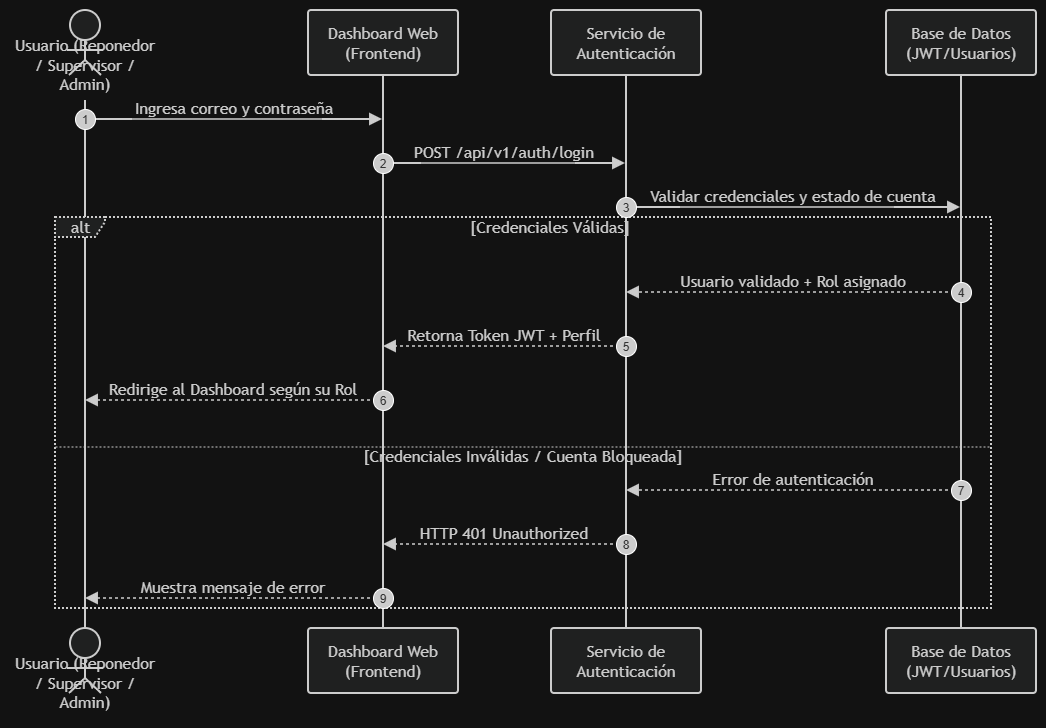

The diagram above was exported from draw.io. Its source (the exported page's mxGraphModel, read from the mxfile embedded in the PNG):
<mxGraphModel dx="1414" dy="749" grid="1" gridSize="10" guides="1" tooltips="1" connect="1" arrows="1" fold="1" page="1" pageScale="1" pageWidth="827" pageHeight="1169" math="0" shadow="0">
  <root>
    <mxCell id="0" />
    <mxCell id="1" parent="0" />
    <UserObject label="" mermaidData="{&#10;  &quot;data&quot;: &quot;sequenceDiagram\nautonumber\nactor U as Usuario (Reponedor / Supervisor / Admin)\nparticipant UI as Dashboard Web (Frontend)\nparticipant Auth as Servicio de Autenticación\nparticipant DB as Base de Datos (JWT/Usuarios)\nU-&gt;&gt;UI: Ingresa correo y contraseña\nUI-&gt;&gt;Auth: POST /api/v1/auth/login\nAuth-&gt;&gt;DB: Validar credenciales y estado de cuenta\nalt Credenciales Válidas\nDB--&gt;&gt;Auth: Usuario validado + Rol asignado\nAuth--&gt;&gt;UI: Retorna Token JWT + Perfil\nUI--&gt;&gt;U: Redirige al Dashboard según su Rol\nelse Credenciales Inválidas / Cuenta Bloqueada\nDB--&gt;&gt;Auth: Error de autenticación\nAuth--&gt;&gt;UI: HTTP 401 Unauthorized\nUI--&gt;&gt;U: Muestra mensaje de error\nend&quot;,&#10;  &quot;config&quot;: null&#10;}" id="5QRCqzVUs_TEG0s6WP0H-1">
      <mxCell connectable="0" parent="1" style="group;transparentBounds=1;editIcon=1;lockedGroup=0;groupPadding=10;" vertex="1">
        <mxGeometry as="geometry" />
      </mxCell>
    </UserObject>
    <UserObject label="Usuario (Reponedor / Supervisor / Admin)" mermaidId="n:U" mermaidBaseStyle="html=1;shape=umlLifeline;perimeter=lifelinePerimeter;whiteSpace=wrap;container=1;dropTarget=0;collapsible=0;recursiveResize=0;outlineConnect=0;portConstraint=eastwest;newEdgeStyle={&quot;edgeStyle&quot;:&quot;elbowEdgeStyle&quot;,&quot;elbow&quot;:&quot;vertical&quot;,&quot;curved&quot;:0,&quot;rounded&quot;:0};lifelineDashed=0;strokeWidth=2;rounded=1;absoluteArcSize=1;arcSize=6;lifelineColor=light-dark(#9370DB,#cccccc);participant=seqActorStick;verticalAlign=bottom;align=center;spacingBottom=4;size=90;lifelineMirror=1;fillColor=light-dark(#ECECFF,#1f2020);strokeColor=light-dark(#9370DB,#cccccc);fontColor=light-dark(#333333,#cccccc);fontFamily=Trebuchet MS,Verdana,Arial,sans-serif;fontSize=16;" mermaidBaseValue="Usuario (Reponedor / Supervisor / Admin)" id="5QRCqzVUs_TEG0s6WP0H-2">
      <mxCell parent="5QRCqzVUs_TEG0s6WP0H-1" style="html=1;shape=umlLifeline;perimeter=lifelinePerimeter;whiteSpace=wrap;container=1;dropTarget=0;collapsible=0;recursiveResize=0;outlineConnect=0;portConstraint=eastwest;newEdgeStyle={&quot;edgeStyle&quot;:&quot;elbowEdgeStyle&quot;,&quot;elbow&quot;:&quot;vertical&quot;,&quot;curved&quot;:0,&quot;rounded&quot;:0};lifelineDashed=0;strokeWidth=2;rounded=1;absoluteArcSize=1;arcSize=6;lifelineColor=light-dark(#9370DB,#cccccc);participant=seqActorStick;verticalAlign=bottom;align=center;spacingBottom=4;size=90;lifelineMirror=1;fillColor=light-dark(#ECECFF,#1f2020);strokeColor=light-dark(#9370DB,#cccccc);fontColor=light-dark(#333333,#cccccc);fontFamily=Trebuchet MS,Verdana,Arial,sans-serif;fontSize=16;" vertex="1">
        <mxGeometry height="708" width="150" x="30" y="30" as="geometry" />
      </mxCell>
    </UserObject>
    <UserObject label="Dashboard Web (Frontend)" mermaidId="n:UI" mermaidBaseStyle="html=1;shape=umlLifeline;perimeter=lifelinePerimeter;whiteSpace=wrap;container=1;dropTarget=0;collapsible=0;recursiveResize=0;outlineConnect=0;portConstraint=eastwest;newEdgeStyle={&quot;edgeStyle&quot;:&quot;elbowEdgeStyle&quot;,&quot;elbow&quot;:&quot;vertical&quot;,&quot;curved&quot;:0,&quot;rounded&quot;:0};lifelineDashed=0;strokeWidth=2;rounded=1;absoluteArcSize=1;arcSize=6;lifelineColor=light-dark(#9370DB,#cccccc);size=65;lifelineMirror=1;fillColor=light-dark(#ECECFF,#1f2020);strokeColor=light-dark(#9370DB,#cccccc);fontColor=light-dark(#333333,#cccccc);fontFamily=Trebuchet MS,Verdana,Arial,sans-serif;fontSize=16;" mermaidBaseValue="Dashboard Web (Frontend)" id="5QRCqzVUs_TEG0s6WP0H-3">
      <mxCell parent="5QRCqzVUs_TEG0s6WP0H-1" style="html=1;shape=umlLifeline;perimeter=lifelinePerimeter;whiteSpace=wrap;container=1;dropTarget=0;collapsible=0;recursiveResize=0;outlineConnect=0;portConstraint=eastwest;newEdgeStyle={&quot;edgeStyle&quot;:&quot;elbowEdgeStyle&quot;,&quot;elbow&quot;:&quot;vertical&quot;,&quot;curved&quot;:0,&quot;rounded&quot;:0};lifelineDashed=0;strokeWidth=2;rounded=1;absoluteArcSize=1;arcSize=6;lifelineColor=light-dark(#9370DB,#cccccc);size=65;lifelineMirror=1;fillColor=light-dark(#ECECFF,#1f2020);strokeColor=light-dark(#9370DB,#cccccc);fontColor=light-dark(#333333,#cccccc);fontFamily=Trebuchet MS,Verdana,Arial,sans-serif;fontSize=16;" vertex="1">
        <mxGeometry height="683" width="150" x="328" y="30" as="geometry" />
      </mxCell>
    </UserObject>
    <UserObject label="Servicio de Autenticación" mermaidId="n:Auth" mermaidBaseStyle="html=1;shape=umlLifeline;perimeter=lifelinePerimeter;whiteSpace=wrap;container=1;dropTarget=0;collapsible=0;recursiveResize=0;outlineConnect=0;portConstraint=eastwest;newEdgeStyle={&quot;edgeStyle&quot;:&quot;elbowEdgeStyle&quot;,&quot;elbow&quot;:&quot;vertical&quot;,&quot;curved&quot;:0,&quot;rounded&quot;:0};lifelineDashed=0;strokeWidth=2;rounded=1;absoluteArcSize=1;arcSize=6;lifelineColor=light-dark(#9370DB,#cccccc);size=65;lifelineMirror=1;fillColor=light-dark(#ECECFF,#1f2020);strokeColor=light-dark(#9370DB,#cccccc);fontColor=light-dark(#333333,#cccccc);fontFamily=Trebuchet MS,Verdana,Arial,sans-serif;fontSize=16;" mermaidBaseValue="Servicio de Autenticación" id="5QRCqzVUs_TEG0s6WP0H-4">
      <mxCell parent="5QRCqzVUs_TEG0s6WP0H-1" style="html=1;shape=umlLifeline;perimeter=lifelinePerimeter;whiteSpace=wrap;container=1;dropTarget=0;collapsible=0;recursiveResize=0;outlineConnect=0;portConstraint=eastwest;newEdgeStyle={&quot;edgeStyle&quot;:&quot;elbowEdgeStyle&quot;,&quot;elbow&quot;:&quot;vertical&quot;,&quot;curved&quot;:0,&quot;rounded&quot;:0};lifelineDashed=0;strokeWidth=2;rounded=1;absoluteArcSize=1;arcSize=6;lifelineColor=light-dark(#9370DB,#cccccc);size=65;lifelineMirror=1;fillColor=light-dark(#ECECFF,#1f2020);strokeColor=light-dark(#9370DB,#cccccc);fontColor=light-dark(#333333,#cccccc);fontFamily=Trebuchet MS,Verdana,Arial,sans-serif;fontSize=16;" vertex="1">
        <mxGeometry height="683" width="150" x="571" y="30" as="geometry" />
      </mxCell>
    </UserObject>
    <UserObject label="Base de Datos (JWT/Usuarios)" mermaidId="n:DB" mermaidBaseStyle="html=1;shape=umlLifeline;perimeter=lifelinePerimeter;whiteSpace=wrap;container=1;dropTarget=0;collapsible=0;recursiveResize=0;outlineConnect=0;portConstraint=eastwest;newEdgeStyle={&quot;edgeStyle&quot;:&quot;elbowEdgeStyle&quot;,&quot;elbow&quot;:&quot;vertical&quot;,&quot;curved&quot;:0,&quot;rounded&quot;:0};lifelineDashed=0;strokeWidth=2;rounded=1;absoluteArcSize=1;arcSize=6;lifelineColor=light-dark(#9370DB,#cccccc);size=65;lifelineMirror=1;fillColor=light-dark(#ECECFF,#1f2020);strokeColor=light-dark(#9370DB,#cccccc);fontColor=light-dark(#333333,#cccccc);fontFamily=Trebuchet MS,Verdana,Arial,sans-serif;fontSize=16;" mermaidBaseValue="Base de Datos (JWT/Usuarios)" id="5QRCqzVUs_TEG0s6WP0H-5">
      <mxCell parent="5QRCqzVUs_TEG0s6WP0H-1" style="html=1;shape=umlLifeline;perimeter=lifelinePerimeter;whiteSpace=wrap;container=1;dropTarget=0;collapsible=0;recursiveResize=0;outlineConnect=0;portConstraint=eastwest;newEdgeStyle={&quot;edgeStyle&quot;:&quot;elbowEdgeStyle&quot;,&quot;elbow&quot;:&quot;vertical&quot;,&quot;curved&quot;:0,&quot;rounded&quot;:0};lifelineDashed=0;strokeWidth=2;rounded=1;absoluteArcSize=1;arcSize=6;lifelineColor=light-dark(#9370DB,#cccccc);size=65;lifelineMirror=1;fillColor=light-dark(#ECECFF,#1f2020);strokeColor=light-dark(#9370DB,#cccccc);fontColor=light-dark(#333333,#cccccc);fontFamily=Trebuchet MS,Verdana,Arial,sans-serif;fontSize=16;" vertex="1">
        <mxGeometry height="683" width="150" x="906" y="30" as="geometry" />
      </mxCell>
    </UserObject>
    <UserObject label="alt" mermaidId="n:f0" mermaidBaseStyle="html=1;shape=umlFrame;dashed=1;fixDash=1;dashPattern=2 2;strokeWidth=2;pointerEvents=0;dropTarget=0;fillColor=light-dark(#ECECFF,#1f2020);strokeColor=light-dark(#9370DB,#cccccc);fontSize=16;align=center;verticalAlign=middle;fontFamily=Trebuchet MS,Verdana,Arial,sans-serif;fontColor=light-dark(#333333,#cccccc);height=20;width=50;" mermaidBaseValue="alt" id="5QRCqzVUs_TEG0s6WP0H-6">
      <mxCell parent="5QRCqzVUs_TEG0s6WP0H-1" style="html=1;shape=umlFrame;dashed=1;fixDash=1;dashPattern=2 2;strokeWidth=2;pointerEvents=0;dropTarget=0;fillColor=light-dark(#ECECFF,#1f2020);strokeColor=light-dark(#9370DB,#cccccc);fontSize=16;align=center;verticalAlign=middle;fontFamily=Trebuchet MS,Verdana,Arial,sans-serif;fontColor=light-dark(#333333,#cccccc);height=20;width=50;" vertex="1">
        <mxGeometry height="391" width="936" x="75" y="237" as="geometry" />
      </mxCell>
    </UserObject>
    <mxCell id="5QRCqzVUs_TEG0s6WP0H-7" parent="5QRCqzVUs_TEG0s6WP0H-6" style="text;strokeColor=none;fillColor=none;align=center;verticalAlign=middle;whiteSpace=wrap;fontSize=16;fontFamily=Trebuchet MS,Verdana,Arial,sans-serif;fontColor=light-dark(#333333,#cccccc);" value="[Credenciales Válidas]" vertex="1">
      <mxGeometry height="16" width="882" x="54" y="2" as="geometry" />
    </mxCell>
    <mxCell id="5QRCqzVUs_TEG0s6WP0H-8" parent="5QRCqzVUs_TEG0s6WP0H-6" style="shape=line;dashed=1;fixDash=1;dashPattern=2 2;strokeColor=light-dark(#9370DB,#cccccc);" vertex="1">
      <mxGeometry height="1" width="936" y="229" as="geometry" />
    </mxCell>
    <mxCell id="5QRCqzVUs_TEG0s6WP0H-9" parent="5QRCqzVUs_TEG0s6WP0H-6" style="text;strokeColor=none;fillColor=none;align=center;verticalAlign=middle;whiteSpace=wrap;fontSize=16;fontFamily=Trebuchet MS,Verdana,Arial,sans-serif;fontColor=light-dark(#333333,#cccccc);" value="[Credenciales Inválidas / Cuenta Bloqueada]" vertex="1">
      <mxGeometry height="16" width="936" y="231" as="geometry" />
    </mxCell>
    <UserObject label="Ingresa correo y contraseña" mermaidId="e:U-&gt;UI#0" mermaidBaseStyle="endArrow=block;endSize=9;verticalAlign=bottom;edgeStyle=elbowEdgeStyle;elbow=vertical;curved=0;rounded=0;fontSize=16;labelBackgroundColor=none;strokeWidth=1.5;strokeColor=light-dark(#333333,#cccccc);fontColor=light-dark(#333333,#cccccc);fontFamily=Trebuchet MS,Verdana,Arial,sans-serif;" mermaidBaseValue="Ingresa correo y contraseña" id="5QRCqzVUs_TEG0s6WP0H-10">
      <mxCell edge="1" parent="5QRCqzVUs_TEG0s6WP0H-1" source="5QRCqzVUs_TEG0s6WP0H-2" style="endArrow=block;endSize=9;verticalAlign=bottom;edgeStyle=elbowEdgeStyle;elbow=vertical;curved=0;rounded=0;fontSize=16;labelBackgroundColor=none;strokeWidth=1.5;strokeColor=light-dark(#333333,#cccccc);fontColor=light-dark(#333333,#cccccc);fontFamily=Trebuchet MS,Verdana,Arial,sans-serif;" target="5QRCqzVUs_TEG0s6WP0H-3">
        <mxGeometry relative="1" as="geometry">
          <Array as="points">
            <mxPoint x="254" y="139" />
          </Array>
          <mxPoint x="105" y="139" as="sourcePoint" />
          <mxPoint x="403" y="139" as="targetPoint" />
        </mxGeometry>
      </mxCell>
    </UserObject>
    <mxCell id="5QRCqzVUs_TEG0s6WP0H-11" parent="5QRCqzVUs_TEG0s6WP0H-1" style="ellipse;aspect=fixed;fillColor=light-dark(#333333,#cccccc);align=center;verticalAlign=middle;fontColor=light-dark(#FFFFFF,#333333);fontSize=12;" value="1" vertex="1">
      <mxGeometry height="20" width="20" x="95" y="129" as="geometry" />
    </mxCell>
    <UserObject label="POST /api/v1/auth/login" mermaidId="e:UI-&gt;Auth#0" mermaidBaseStyle="endArrow=block;endSize=9;verticalAlign=bottom;edgeStyle=elbowEdgeStyle;elbow=vertical;curved=0;rounded=0;fontSize=16;labelBackgroundColor=none;strokeWidth=1.5;strokeColor=light-dark(#333333,#cccccc);fontColor=light-dark(#333333,#cccccc);fontFamily=Trebuchet MS,Verdana,Arial,sans-serif;" mermaidBaseValue="POST /api/v1/auth/login" id="5QRCqzVUs_TEG0s6WP0H-12">
      <mxCell edge="1" parent="5QRCqzVUs_TEG0s6WP0H-1" source="5QRCqzVUs_TEG0s6WP0H-3" style="endArrow=block;endSize=9;verticalAlign=bottom;edgeStyle=elbowEdgeStyle;elbow=vertical;curved=0;rounded=0;fontSize=16;labelBackgroundColor=none;strokeWidth=1.5;strokeColor=light-dark(#333333,#cccccc);fontColor=light-dark(#333333,#cccccc);fontFamily=Trebuchet MS,Verdana,Arial,sans-serif;" target="5QRCqzVUs_TEG0s6WP0H-4">
        <mxGeometry relative="1" as="geometry">
          <Array as="points">
            <mxPoint x="525" y="183" />
          </Array>
          <mxPoint x="403" y="183" as="sourcePoint" />
          <mxPoint x="646" y="183" as="targetPoint" />
        </mxGeometry>
      </mxCell>
    </UserObject>
    <mxCell id="5QRCqzVUs_TEG0s6WP0H-13" parent="5QRCqzVUs_TEG0s6WP0H-1" style="ellipse;aspect=fixed;fillColor=light-dark(#333333,#cccccc);align=center;verticalAlign=middle;fontColor=light-dark(#FFFFFF,#333333);fontSize=12;" value="2" vertex="1">
      <mxGeometry height="20" width="20" x="393" y="173" as="geometry" />
    </mxCell>
    <UserObject label="Validar credenciales y estado de cuenta" mermaidId="e:Auth-&gt;DB#0" mermaidBaseStyle="endArrow=block;endSize=9;verticalAlign=bottom;edgeStyle=elbowEdgeStyle;elbow=vertical;curved=0;rounded=0;fontSize=16;labelBackgroundColor=none;strokeWidth=1.5;strokeColor=light-dark(#333333,#cccccc);fontColor=light-dark(#333333,#cccccc);fontFamily=Trebuchet MS,Verdana,Arial,sans-serif;" mermaidBaseValue="Validar credenciales y estado de cuenta" id="5QRCqzVUs_TEG0s6WP0H-14">
      <mxCell edge="1" parent="5QRCqzVUs_TEG0s6WP0H-1" source="5QRCqzVUs_TEG0s6WP0H-4" style="endArrow=block;endSize=9;verticalAlign=bottom;edgeStyle=elbowEdgeStyle;elbow=vertical;curved=0;rounded=0;fontSize=16;labelBackgroundColor=none;strokeWidth=1.5;strokeColor=light-dark(#333333,#cccccc);fontColor=light-dark(#333333,#cccccc);fontFamily=Trebuchet MS,Verdana,Arial,sans-serif;" target="5QRCqzVUs_TEG0s6WP0H-5">
        <mxGeometry relative="1" as="geometry">
          <Array as="points">
            <mxPoint x="814" y="227" />
          </Array>
          <mxPoint x="646" y="227" as="sourcePoint" />
          <mxPoint x="981" y="227" as="targetPoint" />
        </mxGeometry>
      </mxCell>
    </UserObject>
    <mxCell id="5QRCqzVUs_TEG0s6WP0H-15" parent="5QRCqzVUs_TEG0s6WP0H-1" style="ellipse;aspect=fixed;fillColor=light-dark(#333333,#cccccc);align=center;verticalAlign=middle;fontColor=light-dark(#FFFFFF,#333333);fontSize=12;" value="3" vertex="1">
      <mxGeometry height="20" width="20" x="636" y="217" as="geometry" />
    </mxCell>
    <UserObject label="Usuario validado + Rol asignado" mermaidId="e:DB-&gt;Auth#0" mermaidBaseStyle="dashed=1;fixDash=1;dashPattern=3 3;endArrow=block;endSize=9;verticalAlign=bottom;edgeStyle=elbowEdgeStyle;elbow=vertical;curved=0;rounded=0;fontSize=16;labelBackgroundColor=none;strokeWidth=1.5;strokeColor=light-dark(#333333,#cccccc);fontColor=light-dark(#333333,#cccccc);fontFamily=Trebuchet MS,Verdana,Arial,sans-serif;" mermaidBaseValue="Usuario validado + Rol asignado" id="5QRCqzVUs_TEG0s6WP0H-16">
      <mxCell edge="1" parent="5QRCqzVUs_TEG0s6WP0H-1" source="5QRCqzVUs_TEG0s6WP0H-5" style="dashed=1;fixDash=1;dashPattern=3 3;endArrow=block;endSize=9;verticalAlign=bottom;edgeStyle=elbowEdgeStyle;elbow=vertical;curved=0;rounded=0;fontSize=16;labelBackgroundColor=none;strokeWidth=1.5;strokeColor=light-dark(#333333,#cccccc);fontColor=light-dark(#333333,#cccccc);fontFamily=Trebuchet MS,Verdana,Arial,sans-serif;" target="5QRCqzVUs_TEG0s6WP0H-4">
        <mxGeometry relative="1" as="geometry">
          <Array as="points">
            <mxPoint x="814" y="312" />
          </Array>
          <mxPoint x="981" y="312" as="sourcePoint" />
          <mxPoint x="646" y="312" as="targetPoint" />
        </mxGeometry>
      </mxCell>
    </UserObject>
    <mxCell id="5QRCqzVUs_TEG0s6WP0H-17" parent="5QRCqzVUs_TEG0s6WP0H-1" style="ellipse;aspect=fixed;fillColor=light-dark(#333333,#cccccc);align=center;verticalAlign=middle;fontColor=light-dark(#FFFFFF,#333333);fontSize=12;" value="4" vertex="1">
      <mxGeometry height="20" width="20" x="971" y="302" as="geometry" />
    </mxCell>
    <UserObject label="Retorna Token JWT + Perfil" mermaidId="e:Auth-&gt;UI#0" mermaidBaseStyle="dashed=1;fixDash=1;dashPattern=3 3;endArrow=block;endSize=9;verticalAlign=bottom;edgeStyle=elbowEdgeStyle;elbow=vertical;curved=0;rounded=0;fontSize=16;labelBackgroundColor=none;strokeWidth=1.5;strokeColor=light-dark(#333333,#cccccc);fontColor=light-dark(#333333,#cccccc);fontFamily=Trebuchet MS,Verdana,Arial,sans-serif;" mermaidBaseValue="Retorna Token JWT + Perfil" id="5QRCqzVUs_TEG0s6WP0H-18">
      <mxCell edge="1" parent="5QRCqzVUs_TEG0s6WP0H-1" source="5QRCqzVUs_TEG0s6WP0H-4" style="dashed=1;fixDash=1;dashPattern=3 3;endArrow=block;endSize=9;verticalAlign=bottom;edgeStyle=elbowEdgeStyle;elbow=vertical;curved=0;rounded=0;fontSize=16;labelBackgroundColor=none;strokeWidth=1.5;strokeColor=light-dark(#333333,#cccccc);fontColor=light-dark(#333333,#cccccc);fontFamily=Trebuchet MS,Verdana,Arial,sans-serif;" target="5QRCqzVUs_TEG0s6WP0H-3">
        <mxGeometry relative="1" as="geometry">
          <Array as="points">
            <mxPoint x="525" y="366" />
          </Array>
          <mxPoint x="646" y="366" as="sourcePoint" />
          <mxPoint x="403" y="366" as="targetPoint" />
        </mxGeometry>
      </mxCell>
    </UserObject>
    <mxCell id="5QRCqzVUs_TEG0s6WP0H-19" parent="5QRCqzVUs_TEG0s6WP0H-1" style="ellipse;aspect=fixed;fillColor=light-dark(#333333,#cccccc);align=center;verticalAlign=middle;fontColor=light-dark(#FFFFFF,#333333);fontSize=12;" value="5" vertex="1">
      <mxGeometry height="20" width="20" x="636" y="356" as="geometry" />
    </mxCell>
    <UserObject label="Redirige al Dashboard según su Rol" mermaidId="e:UI-&gt;U#0" mermaidBaseStyle="dashed=1;fixDash=1;dashPattern=3 3;endArrow=block;endSize=9;verticalAlign=bottom;edgeStyle=elbowEdgeStyle;elbow=vertical;curved=0;rounded=0;fontSize=16;labelBackgroundColor=none;strokeWidth=1.5;strokeColor=light-dark(#333333,#cccccc);fontColor=light-dark(#333333,#cccccc);fontFamily=Trebuchet MS,Verdana,Arial,sans-serif;" mermaidBaseValue="Redirige al Dashboard según su Rol" id="5QRCqzVUs_TEG0s6WP0H-20">
      <mxCell edge="1" parent="5QRCqzVUs_TEG0s6WP0H-1" source="5QRCqzVUs_TEG0s6WP0H-3" style="dashed=1;fixDash=1;dashPattern=3 3;endArrow=block;endSize=9;verticalAlign=bottom;edgeStyle=elbowEdgeStyle;elbow=vertical;curved=0;rounded=0;fontSize=16;labelBackgroundColor=none;strokeWidth=1.5;strokeColor=light-dark(#333333,#cccccc);fontColor=light-dark(#333333,#cccccc);fontFamily=Trebuchet MS,Verdana,Arial,sans-serif;" target="5QRCqzVUs_TEG0s6WP0H-2">
        <mxGeometry relative="1" as="geometry">
          <Array as="points">
            <mxPoint x="254" y="420" />
          </Array>
          <mxPoint x="403" y="420" as="sourcePoint" />
          <mxPoint x="105" y="420" as="targetPoint" />
        </mxGeometry>
      </mxCell>
    </UserObject>
    <mxCell id="5QRCqzVUs_TEG0s6WP0H-21" parent="5QRCqzVUs_TEG0s6WP0H-1" style="ellipse;aspect=fixed;fillColor=light-dark(#333333,#cccccc);align=center;verticalAlign=middle;fontColor=light-dark(#FFFFFF,#333333);fontSize=12;" value="6" vertex="1">
      <mxGeometry height="20" width="20" x="393" y="410" as="geometry" />
    </mxCell>
    <UserObject label="Error de autenticación" mermaidId="e:DB-&gt;Auth#1" mermaidBaseStyle="dashed=1;fixDash=1;dashPattern=3 3;endArrow=block;endSize=9;verticalAlign=bottom;edgeStyle=elbowEdgeStyle;elbow=vertical;curved=0;rounded=0;fontSize=16;labelBackgroundColor=none;strokeWidth=1.5;strokeColor=light-dark(#333333,#cccccc);fontColor=light-dark(#333333,#cccccc);fontFamily=Trebuchet MS,Verdana,Arial,sans-serif;" mermaidBaseValue="Error de autenticación" id="5QRCqzVUs_TEG0s6WP0H-22">
      <mxCell edge="1" parent="5QRCqzVUs_TEG0s6WP0H-1" source="5QRCqzVUs_TEG0s6WP0H-5" style="dashed=1;fixDash=1;dashPattern=3 3;endArrow=block;endSize=9;verticalAlign=bottom;edgeStyle=elbowEdgeStyle;elbow=vertical;curved=0;rounded=0;fontSize=16;labelBackgroundColor=none;strokeWidth=1.5;strokeColor=light-dark(#333333,#cccccc);fontColor=light-dark(#333333,#cccccc);fontFamily=Trebuchet MS,Verdana,Arial,sans-serif;" target="5QRCqzVUs_TEG0s6WP0H-4">
        <mxGeometry relative="1" as="geometry">
          <Array as="points">
            <mxPoint x="814" y="510" />
          </Array>
          <mxPoint x="981" y="510" as="sourcePoint" />
          <mxPoint x="646" y="510" as="targetPoint" />
        </mxGeometry>
      </mxCell>
    </UserObject>
    <mxCell id="5QRCqzVUs_TEG0s6WP0H-23" parent="5QRCqzVUs_TEG0s6WP0H-1" style="ellipse;aspect=fixed;fillColor=light-dark(#333333,#cccccc);align=center;verticalAlign=middle;fontColor=light-dark(#FFFFFF,#333333);fontSize=12;" value="7" vertex="1">
      <mxGeometry height="20" width="20" x="971" y="500" as="geometry" />
    </mxCell>
    <UserObject label="HTTP 401 Unauthorized" mermaidId="e:Auth-&gt;UI#1" mermaidBaseStyle="dashed=1;fixDash=1;dashPattern=3 3;endArrow=block;endSize=9;verticalAlign=bottom;edgeStyle=elbowEdgeStyle;elbow=vertical;curved=0;rounded=0;fontSize=16;labelBackgroundColor=none;strokeWidth=1.5;strokeColor=light-dark(#333333,#cccccc);fontColor=light-dark(#333333,#cccccc);fontFamily=Trebuchet MS,Verdana,Arial,sans-serif;" mermaidBaseValue="HTTP 401 Unauthorized" id="5QRCqzVUs_TEG0s6WP0H-24">
      <mxCell edge="1" parent="5QRCqzVUs_TEG0s6WP0H-1" source="5QRCqzVUs_TEG0s6WP0H-4" style="dashed=1;fixDash=1;dashPattern=3 3;endArrow=block;endSize=9;verticalAlign=bottom;edgeStyle=elbowEdgeStyle;elbow=vertical;curved=0;rounded=0;fontSize=16;labelBackgroundColor=none;strokeWidth=1.5;strokeColor=light-dark(#333333,#cccccc);fontColor=light-dark(#333333,#cccccc);fontFamily=Trebuchet MS,Verdana,Arial,sans-serif;" target="5QRCqzVUs_TEG0s6WP0H-3">
        <mxGeometry relative="1" as="geometry">
          <Array as="points">
            <mxPoint x="525" y="564" />
          </Array>
          <mxPoint x="646" y="564" as="sourcePoint" />
          <mxPoint x="403" y="564" as="targetPoint" />
        </mxGeometry>
      </mxCell>
    </UserObject>
    <mxCell id="5QRCqzVUs_TEG0s6WP0H-25" parent="5QRCqzVUs_TEG0s6WP0H-1" style="ellipse;aspect=fixed;fillColor=light-dark(#333333,#cccccc);align=center;verticalAlign=middle;fontColor=light-dark(#FFFFFF,#333333);fontSize=12;" value="8" vertex="1">
      <mxGeometry height="20" width="20" x="636" y="554" as="geometry" />
    </mxCell>
    <UserObject label="Muestra mensaje de error" mermaidId="e:UI-&gt;U#1" mermaidBaseStyle="dashed=1;fixDash=1;dashPattern=3 3;endArrow=block;endSize=9;verticalAlign=bottom;edgeStyle=elbowEdgeStyle;elbow=vertical;curved=0;rounded=0;fontSize=16;labelBackgroundColor=none;strokeWidth=1.5;strokeColor=light-dark(#333333,#cccccc);fontColor=light-dark(#333333,#cccccc);fontFamily=Trebuchet MS,Verdana,Arial,sans-serif;" mermaidBaseValue="Muestra mensaje de error" id="5QRCqzVUs_TEG0s6WP0H-26">
      <mxCell edge="1" parent="5QRCqzVUs_TEG0s6WP0H-1" source="5QRCqzVUs_TEG0s6WP0H-3" style="dashed=1;fixDash=1;dashPattern=3 3;endArrow=block;endSize=9;verticalAlign=bottom;edgeStyle=elbowEdgeStyle;elbow=vertical;curved=0;rounded=0;fontSize=16;labelBackgroundColor=none;strokeWidth=1.5;strokeColor=light-dark(#333333,#cccccc);fontColor=light-dark(#333333,#cccccc);fontFamily=Trebuchet MS,Verdana,Arial,sans-serif;" target="5QRCqzVUs_TEG0s6WP0H-2">
        <mxGeometry relative="1" as="geometry">
          <Array as="points">
            <mxPoint x="254" y="618" />
          </Array>
          <mxPoint x="403" y="618" as="sourcePoint" />
          <mxPoint x="105" y="618" as="targetPoint" />
        </mxGeometry>
      </mxCell>
    </UserObject>
    <mxCell id="5QRCqzVUs_TEG0s6WP0H-27" parent="5QRCqzVUs_TEG0s6WP0H-1" style="ellipse;aspect=fixed;fillColor=light-dark(#333333,#cccccc);align=center;verticalAlign=middle;fontColor=light-dark(#FFFFFF,#333333);fontSize=12;" value="9" vertex="1">
      <mxGeometry height="20" width="20" x="393" y="608" as="geometry" />
    </mxCell>
  </root>
</mxGraphModel>